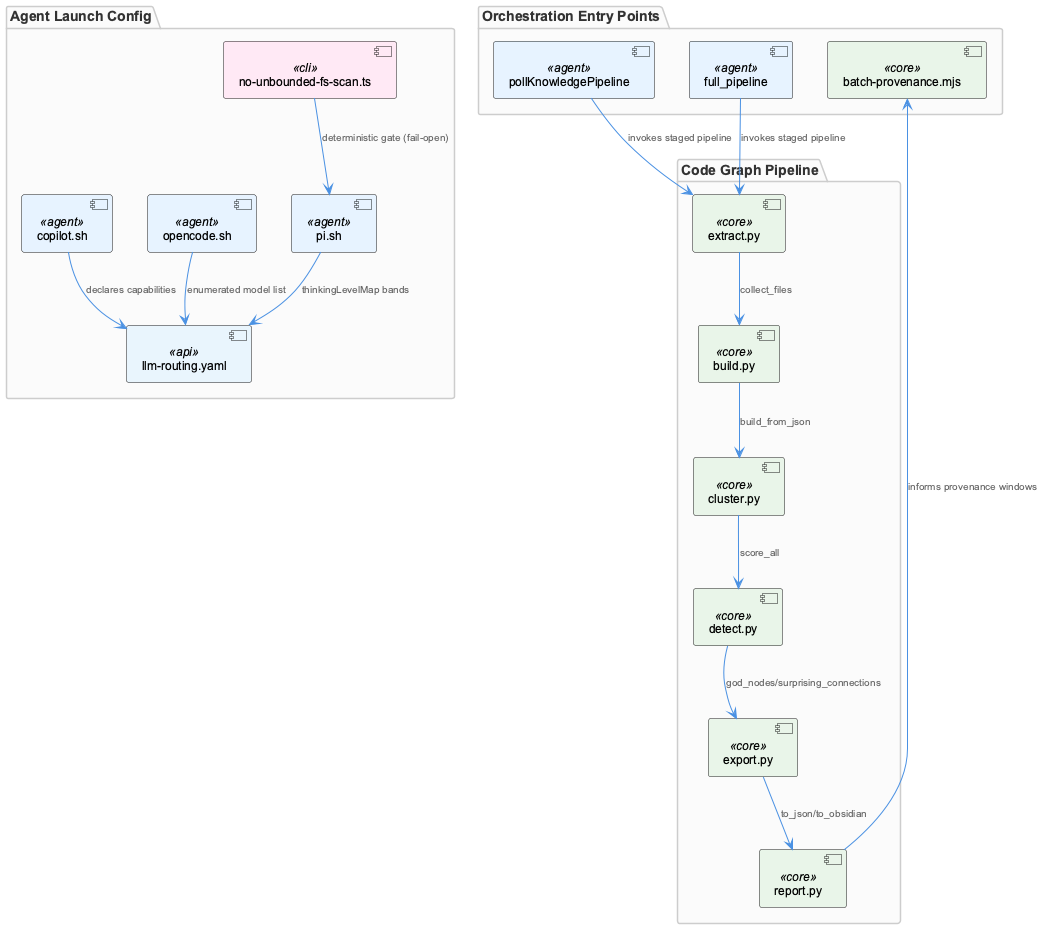

The diagram above was rendered by PlantUML. Its source (embedded in the PNG):
@startuml
!include /Users/Q284340/Agentic/coding/docs/puml/_standard-style.puml

package "Agent Launch Config" {
  component "copilot.sh" as copilot <<agent>>
  component "opencode.sh" as opencode <<agent>>
  component "pi.sh" as pi <<agent>>
  component "no-unbounded-fs-scan.ts" as fsguard <<cli>>
  component "llm-routing.yaml" as routing <<api>>
}

package "Code Graph Pipeline" {
  component "extract.py" as extract <<core>>
  component "build.py" as build <<core>>
  component "cluster.py" as cluster <<core>>
  component "detect.py" as detect <<core>>
  component "export.py" as export <<core>>
  component "report.py" as report <<core>>
}

package "Orchestration Entry Points" {
  component "pollKnowledgePipeline" as poll <<agent>>
  component "full_pipeline" as full <<agent>>
  component "batch-provenance.mjs" as prov <<core>>
}

copilot --> routing : "declares capabilities"
opencode --> routing : "enumerated model list"
pi --> routing : "thinkingLevelMap bands"
fsguard --> pi : "deterministic gate (fail-open)"

extract --> build : "collect_files"
build --> cluster : "build_from_json"
cluster --> detect : "score_all"
detect --> export : "god_nodes/surprising_connections"
export --> report : "to_json/to_obsidian"

poll --> extract : "invokes staged pipeline"
full --> extract : "invokes staged pipeline"
report --> prov : "informs provenance windows"

@enduml